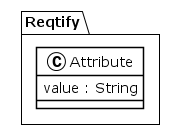

The diagram above was rendered by PlantUML. Its source (embedded in the PNG):
@startuml
!theme plain
package Reqtify {
class Attribute {
	 value : String
}
}
@enduml